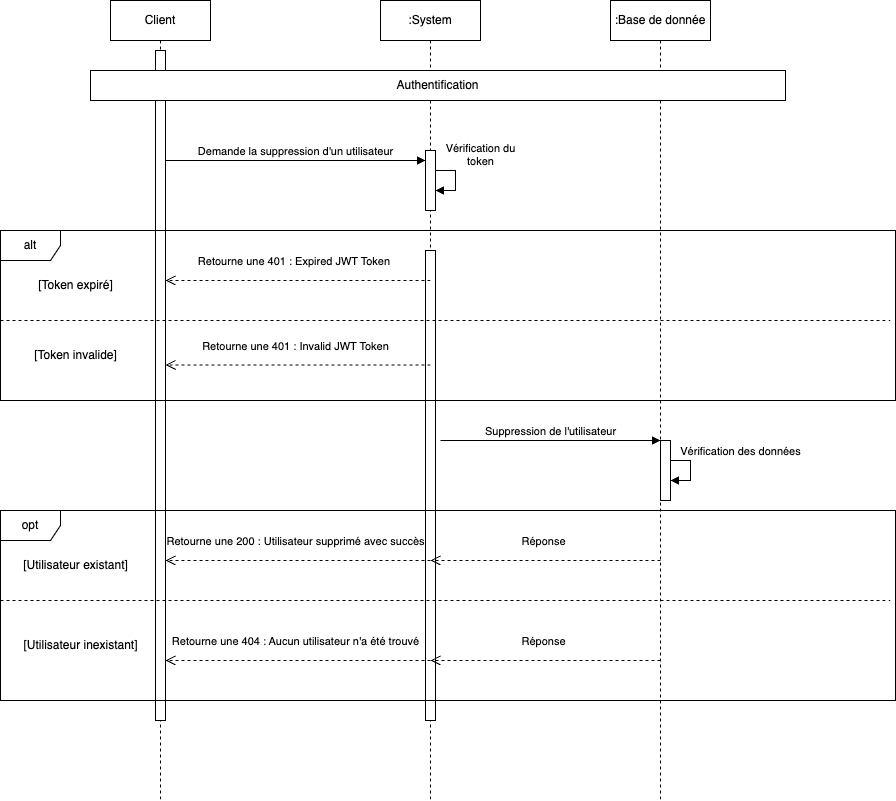

The diagram above was exported from draw.io. Its source (the exported page's mxGraphModel, read from the mxfile embedded in the PNG):
<mxGraphModel dx="1006" dy="1365" grid="1" gridSize="10" guides="1" tooltips="1" connect="1" arrows="1" fold="1" page="1" pageScale="1" pageWidth="850" pageHeight="1100" math="0" shadow="0">
  <root>
    <mxCell id="0" />
    <mxCell id="1" parent="0" />
    <mxCell id="aM9ryv3xv72pqoxQDRHE-1" value="Client" style="shape=umlLifeline;perimeter=lifelinePerimeter;whiteSpace=wrap;html=1;container=0;dropTarget=0;collapsible=0;recursiveResize=0;outlineConnect=0;portConstraint=eastwest;newEdgeStyle={&quot;edgeStyle&quot;:&quot;elbowEdgeStyle&quot;,&quot;elbow&quot;:&quot;vertical&quot;,&quot;curved&quot;:0,&quot;rounded&quot;:0};" parent="1" vertex="1">
      <mxGeometry x="120" y="40" width="100" height="800" as="geometry" />
    </mxCell>
    <mxCell id="aM9ryv3xv72pqoxQDRHE-2" value="" style="html=1;points=[];perimeter=orthogonalPerimeter;outlineConnect=0;targetShapes=umlLifeline;portConstraint=eastwest;newEdgeStyle={&quot;edgeStyle&quot;:&quot;elbowEdgeStyle&quot;,&quot;elbow&quot;:&quot;vertical&quot;,&quot;curved&quot;:0,&quot;rounded&quot;:0};" parent="aM9ryv3xv72pqoxQDRHE-1" vertex="1">
      <mxGeometry x="45" y="50" width="10" height="670" as="geometry" />
    </mxCell>
    <mxCell id="aM9ryv3xv72pqoxQDRHE-5" value=":System" style="shape=umlLifeline;perimeter=lifelinePerimeter;whiteSpace=wrap;html=1;container=0;dropTarget=0;collapsible=0;recursiveResize=0;outlineConnect=0;portConstraint=eastwest;newEdgeStyle={&quot;edgeStyle&quot;:&quot;elbowEdgeStyle&quot;,&quot;elbow&quot;:&quot;vertical&quot;,&quot;curved&quot;:0,&quot;rounded&quot;:0};" parent="1" vertex="1">
      <mxGeometry x="390" y="40" width="100" height="800" as="geometry" />
    </mxCell>
    <mxCell id="aM9ryv3xv72pqoxQDRHE-6" value="" style="html=1;points=[];perimeter=orthogonalPerimeter;outlineConnect=0;targetShapes=umlLifeline;portConstraint=eastwest;newEdgeStyle={&quot;edgeStyle&quot;:&quot;elbowEdgeStyle&quot;,&quot;elbow&quot;:&quot;vertical&quot;,&quot;curved&quot;:0,&quot;rounded&quot;:0};" parent="aM9ryv3xv72pqoxQDRHE-5" vertex="1">
      <mxGeometry x="45" y="150" width="10" height="60" as="geometry" />
    </mxCell>
    <mxCell id="_2xOl2E7AWPIyEO7PDrj-6" value="Vérification du&lt;br&gt;token" style="html=1;verticalAlign=bottom;endArrow=block;edgeStyle=elbowEdgeStyle;elbow=vertical;curved=0;rounded=0;" parent="aM9ryv3xv72pqoxQDRHE-5" source="aM9ryv3xv72pqoxQDRHE-6" target="aM9ryv3xv72pqoxQDRHE-6" edge="1">
      <mxGeometry x="-0.3333" y="25" relative="1" as="geometry">
        <mxPoint x="65" y="180" as="sourcePoint" />
        <Array as="points">
          <mxPoint x="75" y="180" />
        </Array>
        <mxPoint x="120" y="210" as="targetPoint" />
        <mxPoint as="offset" />
      </mxGeometry>
    </mxCell>
    <mxCell id="ebJXakI9A0MoDbHTcgwv-7" value="" style="html=1;points=[];perimeter=orthogonalPerimeter;outlineConnect=0;targetShapes=umlLifeline;portConstraint=eastwest;newEdgeStyle={&quot;edgeStyle&quot;:&quot;elbowEdgeStyle&quot;,&quot;elbow&quot;:&quot;vertical&quot;,&quot;curved&quot;:0,&quot;rounded&quot;:0};" parent="aM9ryv3xv72pqoxQDRHE-5" vertex="1">
      <mxGeometry x="45" y="250" width="10" height="470" as="geometry" />
    </mxCell>
    <mxCell id="aM9ryv3xv72pqoxQDRHE-7" value="Demande la suppression d'un utilisateur" style="html=1;verticalAlign=bottom;endArrow=block;edgeStyle=elbowEdgeStyle;elbow=horizontal;curved=0;rounded=0;" parent="1" edge="1">
      <mxGeometry relative="1" as="geometry">
        <mxPoint x="175" y="200" as="sourcePoint" />
        <Array as="points">
          <mxPoint x="180" y="200" />
        </Array>
        <mxPoint as="offset" />
        <mxPoint x="435" y="200" as="targetPoint" />
      </mxGeometry>
    </mxCell>
    <mxCell id="_2xOl2E7AWPIyEO7PDrj-2" value=":Base de donnée" style="shape=umlLifeline;perimeter=lifelinePerimeter;whiteSpace=wrap;html=1;container=0;dropTarget=0;collapsible=0;recursiveResize=0;outlineConnect=0;portConstraint=eastwest;newEdgeStyle={&quot;edgeStyle&quot;:&quot;elbowEdgeStyle&quot;,&quot;elbow&quot;:&quot;vertical&quot;,&quot;curved&quot;:0,&quot;rounded&quot;:0};" parent="1" vertex="1">
      <mxGeometry x="620" y="40" width="100" height="800" as="geometry" />
    </mxCell>
    <mxCell id="ebJXakI9A0MoDbHTcgwv-14" value="" style="html=1;points=[];perimeter=orthogonalPerimeter;outlineConnect=0;targetShapes=umlLifeline;portConstraint=eastwest;newEdgeStyle={&quot;edgeStyle&quot;:&quot;elbowEdgeStyle&quot;,&quot;elbow&quot;:&quot;vertical&quot;,&quot;curved&quot;:0,&quot;rounded&quot;:0};" parent="_2xOl2E7AWPIyEO7PDrj-2" vertex="1">
      <mxGeometry x="50" y="440" width="10" height="60" as="geometry" />
    </mxCell>
    <mxCell id="ebJXakI9A0MoDbHTcgwv-15" value="Vérification des données" style="html=1;verticalAlign=bottom;endArrow=block;edgeStyle=elbowEdgeStyle;elbow=vertical;curved=0;rounded=0;" parent="_2xOl2E7AWPIyEO7PDrj-2" source="ebJXakI9A0MoDbHTcgwv-14" target="ebJXakI9A0MoDbHTcgwv-14" edge="1">
      <mxGeometry x="-0.3333" y="50" relative="1" as="geometry">
        <mxPoint x="70" y="470" as="sourcePoint" />
        <Array as="points">
          <mxPoint x="80" y="470" />
        </Array>
        <mxPoint x="125" y="500" as="targetPoint" />
        <mxPoint as="offset" />
      </mxGeometry>
    </mxCell>
    <mxCell id="_2xOl2E7AWPIyEO7PDrj-57" value="alt" style="shape=umlFrame;whiteSpace=wrap;html=1;pointerEvents=0;" parent="1" vertex="1">
      <mxGeometry x="10" y="270" width="895" height="170" as="geometry" />
    </mxCell>
    <mxCell id="_2xOl2E7AWPIyEO7PDrj-58" value="[Token expiré]" style="text;html=1;align=center;verticalAlign=middle;resizable=0;points=[];autosize=1;strokeColor=none;fillColor=none;" parent="1" vertex="1">
      <mxGeometry x="35" y="310" width="100" height="30" as="geometry" />
    </mxCell>
    <mxCell id="_2xOl2E7AWPIyEO7PDrj-60" value="" style="endArrow=none;html=1;rounded=0;strokeWidth=1;exitX=0;exitY=0.5;exitDx=0;exitDy=0;exitPerimeter=0;jumpSize=5;dashed=1;jumpStyle=none;" parent="1" edge="1">
      <mxGeometry width="50" height="50" relative="1" as="geometry">
        <mxPoint x="10" y="360" as="sourcePoint" />
        <mxPoint x="900" y="360" as="targetPoint" />
      </mxGeometry>
    </mxCell>
    <mxCell id="_2xOl2E7AWPIyEO7PDrj-71" value="Retourne une 401 : Expired JWT Token&amp;nbsp;" style="html=1;verticalAlign=bottom;endArrow=open;dashed=1;endSize=8;edgeStyle=elbowEdgeStyle;elbow=vertical;curved=0;rounded=0;entryX=1.5;entryY=0.299;entryDx=0;entryDy=0;entryPerimeter=0;" parent="1" edge="1">
      <mxGeometry x="0.0188" y="-10" relative="1" as="geometry">
        <mxPoint x="175" y="320" as="targetPoint" />
        <Array as="points">
          <mxPoint x="440" y="320" />
        </Array>
        <mxPoint x="440" y="320" as="sourcePoint" />
        <mxPoint as="offset" />
      </mxGeometry>
    </mxCell>
    <mxCell id="_2xOl2E7AWPIyEO7PDrj-76" value="Retourne une 401 : Invalid JWT Token" style="html=1;verticalAlign=bottom;endArrow=open;dashed=1;endSize=8;edgeStyle=elbowEdgeStyle;elbow=vertical;curved=0;rounded=0;entryX=1.5;entryY=0.299;entryDx=0;entryDy=0;entryPerimeter=0;" parent="1" edge="1">
      <mxGeometry x="0.0189" y="-10" relative="1" as="geometry">
        <mxPoint x="175" y="404.5" as="targetPoint" />
        <Array as="points">
          <mxPoint x="440" y="404.5" />
        </Array>
        <mxPoint x="440" y="404.5" as="sourcePoint" />
        <mxPoint as="offset" />
      </mxGeometry>
    </mxCell>
    <mxCell id="ziomhD4UuV14oH6iWZku-1" value="[Token invalide]" style="text;html=1;align=center;verticalAlign=middle;resizable=0;points=[];autosize=1;strokeColor=none;fillColor=none;" parent="1" vertex="1">
      <mxGeometry x="30" y="380" width="110" height="30" as="geometry" />
    </mxCell>
    <mxCell id="ebJXakI9A0MoDbHTcgwv-1" value="Authentification" style="rounded=0;whiteSpace=wrap;html=1;fontSize=12;" parent="1" vertex="1">
      <mxGeometry x="100" y="110" width="695" height="30" as="geometry" />
    </mxCell>
    <mxCell id="ebJXakI9A0MoDbHTcgwv-8" value="opt" style="shape=umlFrame;whiteSpace=wrap;html=1;pointerEvents=0;" parent="1" vertex="1">
      <mxGeometry x="10" y="550" width="895" height="190" as="geometry" />
    </mxCell>
    <mxCell id="ebJXakI9A0MoDbHTcgwv-9" value="[Utilisateur existant]" style="text;html=1;align=center;verticalAlign=middle;resizable=0;points=[];autosize=1;strokeColor=none;fillColor=none;" parent="1" vertex="1">
      <mxGeometry x="20" y="590" width="130" height="30" as="geometry" />
    </mxCell>
    <mxCell id="ebJXakI9A0MoDbHTcgwv-10" value="" style="endArrow=none;html=1;rounded=0;strokeWidth=1;exitX=0;exitY=0.5;exitDx=0;exitDy=0;exitPerimeter=0;jumpSize=5;dashed=1;jumpStyle=none;" parent="1" edge="1">
      <mxGeometry width="50" height="50" relative="1" as="geometry">
        <mxPoint x="10" y="640" as="sourcePoint" />
        <mxPoint x="900" y="640" as="targetPoint" />
      </mxGeometry>
    </mxCell>
    <mxCell id="ebJXakI9A0MoDbHTcgwv-11" value="Retourne une 200 : Utilisateur supprimé avec succès" style="html=1;verticalAlign=bottom;endArrow=open;dashed=1;endSize=8;edgeStyle=elbowEdgeStyle;elbow=vertical;curved=0;rounded=0;entryX=1.5;entryY=0.299;entryDx=0;entryDy=0;entryPerimeter=0;" parent="1" edge="1">
      <mxGeometry x="0.0188" y="-10" relative="1" as="geometry">
        <mxPoint x="175" y="600" as="targetPoint" />
        <Array as="points">
          <mxPoint x="440" y="600" />
        </Array>
        <mxPoint x="440" y="600" as="sourcePoint" />
        <mxPoint as="offset" />
      </mxGeometry>
    </mxCell>
    <mxCell id="ebJXakI9A0MoDbHTcgwv-12" value="Retourne une 404 : Aucun utilisateur n'a été trouvé" style="html=1;verticalAlign=bottom;endArrow=open;dashed=1;endSize=8;edgeStyle=elbowEdgeStyle;elbow=vertical;curved=0;rounded=0;entryX=1.5;entryY=0.299;entryDx=0;entryDy=0;entryPerimeter=0;" parent="1" edge="1">
      <mxGeometry x="0.0189" y="-10" relative="1" as="geometry">
        <mxPoint x="175" y="700" as="targetPoint" />
        <Array as="points">
          <mxPoint x="440" y="700" />
        </Array>
        <mxPoint x="440" y="700" as="sourcePoint" />
        <mxPoint as="offset" />
      </mxGeometry>
    </mxCell>
    <mxCell id="ebJXakI9A0MoDbHTcgwv-13" value="[Utilisateur inexistant]" style="text;html=1;align=center;verticalAlign=middle;resizable=0;points=[];autosize=1;strokeColor=none;fillColor=none;" parent="1" vertex="1">
      <mxGeometry x="20" y="670" width="140" height="30" as="geometry" />
    </mxCell>
    <mxCell id="ebJXakI9A0MoDbHTcgwv-16" value="Suppression de l'utilisateur" style="html=1;verticalAlign=bottom;endArrow=block;edgeStyle=elbowEdgeStyle;elbow=horizontal;curved=0;rounded=0;" parent="1" edge="1">
      <mxGeometry relative="1" as="geometry">
        <mxPoint x="450" y="480" as="sourcePoint" />
        <Array as="points">
          <mxPoint x="450" y="480" />
        </Array>
        <mxPoint as="offset" />
        <mxPoint x="670" y="480" as="targetPoint" />
      </mxGeometry>
    </mxCell>
    <mxCell id="ebJXakI9A0MoDbHTcgwv-17" value="Réponse" style="html=1;verticalAlign=bottom;endArrow=open;dashed=1;endSize=8;edgeStyle=elbowEdgeStyle;elbow=vertical;curved=0;rounded=0;entryX=1.5;entryY=0.299;entryDx=0;entryDy=0;entryPerimeter=0;" parent="1" edge="1">
      <mxGeometry x="0.0174" y="-10" relative="1" as="geometry">
        <mxPoint x="440" y="600" as="targetPoint" />
        <Array as="points" />
        <mxPoint x="670" y="600" as="sourcePoint" />
        <mxPoint as="offset" />
      </mxGeometry>
    </mxCell>
    <mxCell id="ebJXakI9A0MoDbHTcgwv-18" value="Réponse" style="html=1;verticalAlign=bottom;endArrow=open;dashed=1;endSize=8;edgeStyle=elbowEdgeStyle;elbow=vertical;curved=0;rounded=0;entryX=1.5;entryY=0.299;entryDx=0;entryDy=0;entryPerimeter=0;" parent="1" edge="1">
      <mxGeometry x="0.0174" y="-10" relative="1" as="geometry">
        <mxPoint x="440" y="700" as="targetPoint" />
        <Array as="points" />
        <mxPoint x="670" y="700" as="sourcePoint" />
        <mxPoint as="offset" />
      </mxGeometry>
    </mxCell>
  </root>
</mxGraphModel>